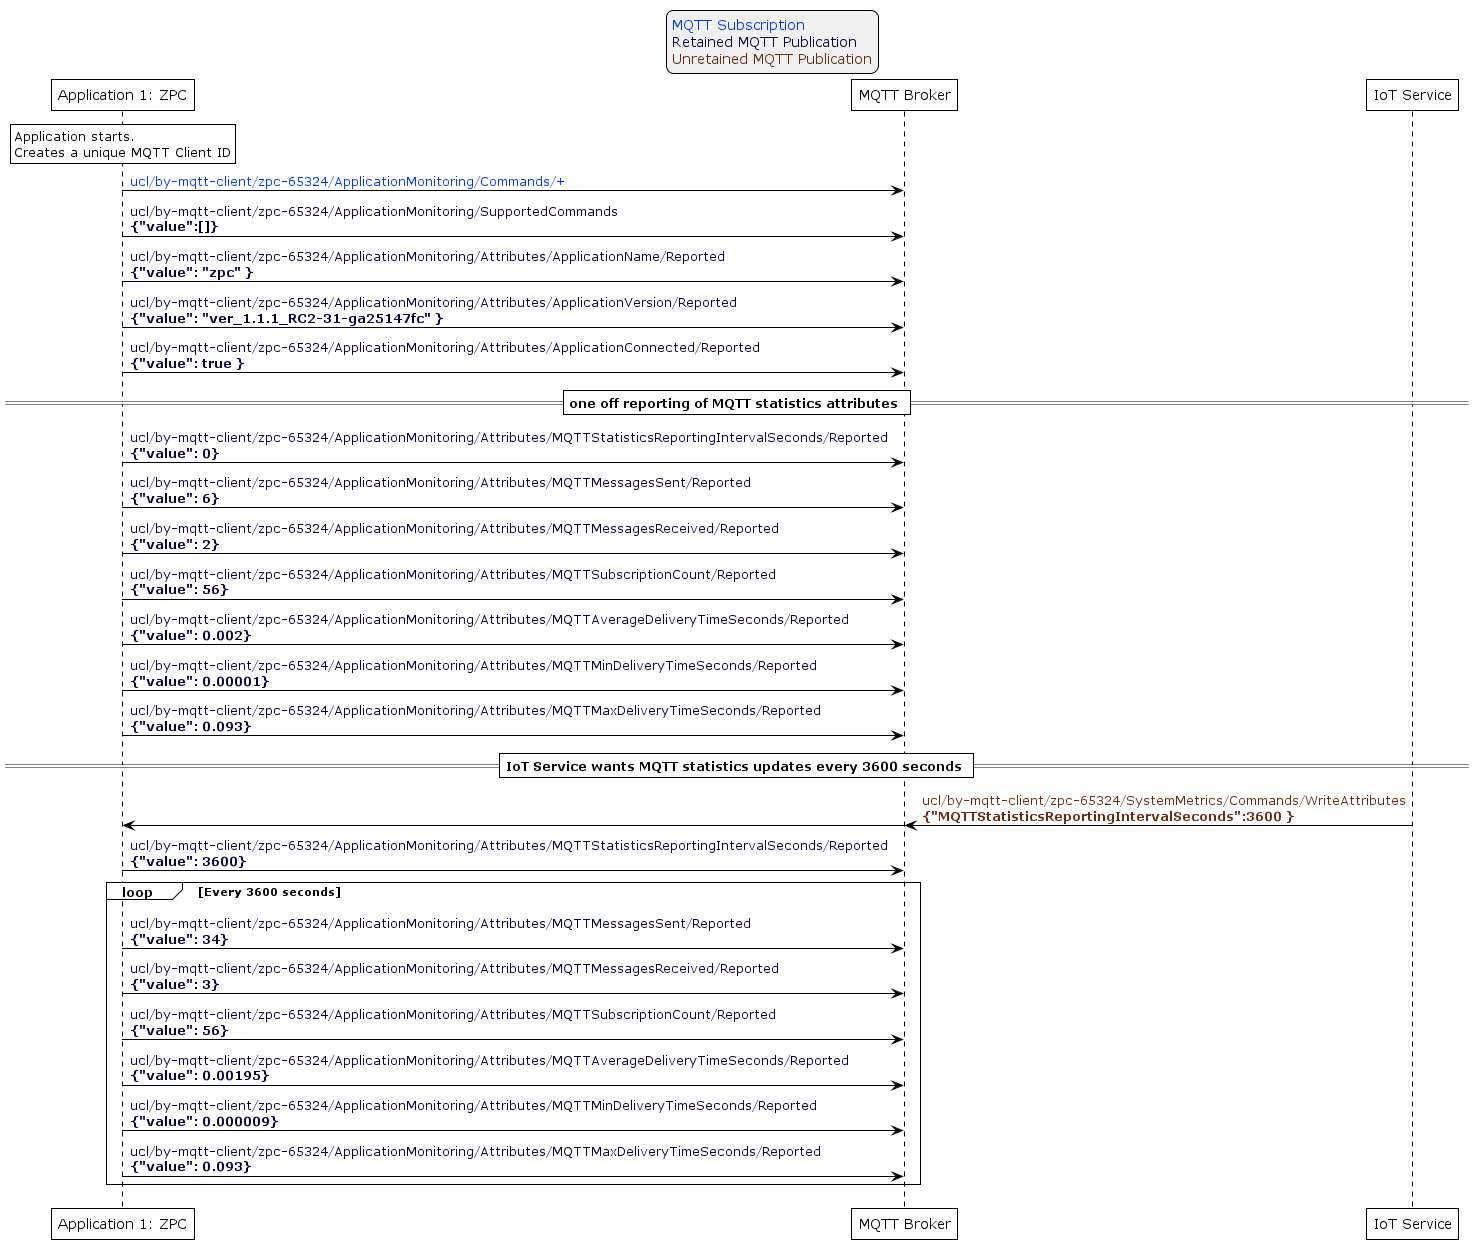

The diagram above was rendered by PlantUML. Its source (embedded in the PNG):
@startuml
'Style matching the other figures in chapter.
!theme plain
skinparam LegendBackgroundColor #F0F0F0

' Allows to do simultaneous transmissions
!pragma teoz true

legend top
<font color=#0039FB>MQTT Subscription</font>
<font color=#00003C>Retained MQTT Publication</font>
<font color=#6C2A0D>Unretained MQTT Publication</font>
endlegend

participant "Application 1: ZPC" as zpc
participant "MQTT Broker" as mqtt_broker
participant "IoT Service" as iot_service

rnote over zpc: Application starts.\nCreates a unique MQTT Client ID

zpc -> mqtt_broker: <font color=#0039FB>ucl/by-mqtt-client/zpc-65324/ApplicationMonitoring/Commands/+</font>
zpc -> mqtt_broker: <font color=#00003C>ucl/by-mqtt-client/zpc-65324/ApplicationMonitoring/SupportedCommands\n<font color=#00003C><b>{"value":[]}

zpc -> mqtt_broker: <font color=#00003C>ucl/by-mqtt-client/zpc-65324/ApplicationMonitoring/Attributes/ApplicationName/Reported\n<font color=#00003C><b>{"value": "zpc" }
zpc -> mqtt_broker: <font color=#00003C>ucl/by-mqtt-client/zpc-65324/ApplicationMonitoring/Attributes/ApplicationVersion/Reported\n<font color=#00003C><b>{"value": "ver_1.1.1_RC2-31-ga25147fc" }
zpc -> mqtt_broker: <font color=#00003C>ucl/by-mqtt-client/zpc-65324/ApplicationMonitoring/Attributes/ApplicationConnected/Reported\n<font color=#00003C><b>{"value": true }


== one off reporting of MQTT statistics attributes ==

zpc -> mqtt_broker: <font color=#00003C>ucl/by-mqtt-client/zpc-65324/ApplicationMonitoring/Attributes/MQTTStatisticsReportingIntervalSeconds/Reported\n<font color=#00003C><b>{"value": 0}
zpc -> mqtt_broker: <font color=#00003C>ucl/by-mqtt-client/zpc-65324/ApplicationMonitoring/Attributes/MQTTMessagesSent/Reported\n<font color=#00003C><b>{"value": 6}
zpc -> mqtt_broker: <font color=#00003C>ucl/by-mqtt-client/zpc-65324/ApplicationMonitoring/Attributes/MQTTMessagesReceived/Reported\n<font color=#00003C><b>{"value": 2}
zpc -> mqtt_broker: <font color=#00003C>ucl/by-mqtt-client/zpc-65324/ApplicationMonitoring/Attributes/MQTTSubscriptionCount/Reported\n<font color=#00003C><b>{"value": 56}
zpc -> mqtt_broker: <font color=#00003C>ucl/by-mqtt-client/zpc-65324/ApplicationMonitoring/Attributes/MQTTAverageDeliveryTimeSeconds/Reported\n<font color=#00003C><b>{"value": 0.002}
zpc -> mqtt_broker: <font color=#00003C>ucl/by-mqtt-client/zpc-65324/ApplicationMonitoring/Attributes/MQTTMinDeliveryTimeSeconds/Reported\n<font color=#00003C><b>{"value": 0.00001}
zpc -> mqtt_broker: <font color=#00003C>ucl/by-mqtt-client/zpc-65324/ApplicationMonitoring/Attributes/MQTTMaxDeliveryTimeSeconds/Reported\n<font color=#00003C><b>{"value": 0.093}


== IoT Service wants MQTT statistics updates every 3600 seconds ==

iot_service -> mqtt_broker: <font color=#6C2A0D>ucl/by-mqtt-client/zpc-65324/SystemMetrics/Commands/WriteAttributes\n<font color=#6C2A0D><b>{"MQTTStatisticsReportingIntervalSeconds":3600 }
& mqtt_broker -> zpc
zpc -> mqtt_broker: <font color=#00003C>ucl/by-mqtt-client/zpc-65324/ApplicationMonitoring/Attributes/MQTTStatisticsReportingIntervalSeconds/Reported\n<font color=#00003C><b>{"value": 3600}

loop Every 3600 seconds
  zpc -> mqtt_broker: <font color=#00003C>ucl/by-mqtt-client/zpc-65324/ApplicationMonitoring/Attributes/MQTTMessagesSent/Reported\n<font color=#00003C><b>{"value": 34}
  zpc -> mqtt_broker: <font color=#00003C>ucl/by-mqtt-client/zpc-65324/ApplicationMonitoring/Attributes/MQTTMessagesReceived/Reported\n<font color=#00003C><b>{"value": 3}
  zpc -> mqtt_broker: <font color=#00003C>ucl/by-mqtt-client/zpc-65324/ApplicationMonitoring/Attributes/MQTTSubscriptionCount/Reported\n<font color=#00003C><b>{"value": 56}
  zpc -> mqtt_broker: <font color=#00003C>ucl/by-mqtt-client/zpc-65324/ApplicationMonitoring/Attributes/MQTTAverageDeliveryTimeSeconds/Reported\n<font color=#00003C><b>{"value": 0.00195}
  zpc -> mqtt_broker: <font color=#00003C>ucl/by-mqtt-client/zpc-65324/ApplicationMonitoring/Attributes/MQTTMinDeliveryTimeSeconds/Reported\n<font color=#00003C><b>{"value": 0.000009}
  zpc -> mqtt_broker: <font color=#00003C>ucl/by-mqtt-client/zpc-65324/ApplicationMonitoring/Attributes/MQTTMaxDeliveryTimeSeconds/Reported\n<font color=#00003C><b>{"value": 0.093}
end
@enduml